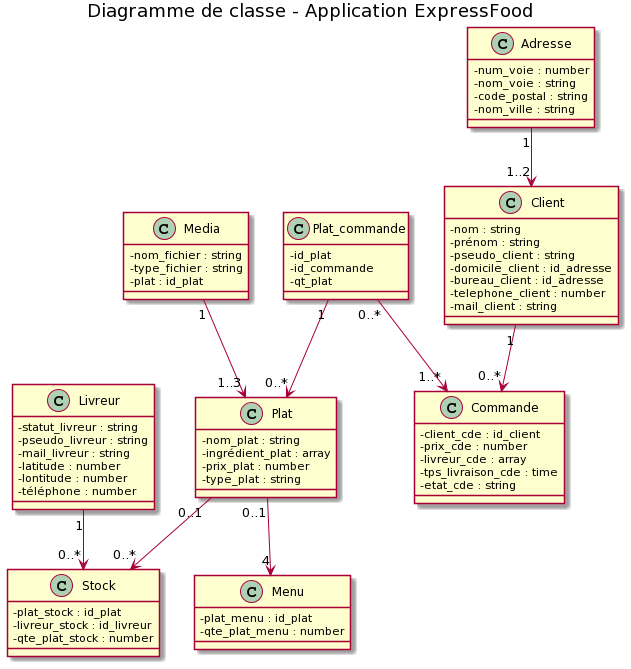

The diagram above was rendered by PlantUML. Its source (embedded in the PNG):
@startuml
title Diagramme de classe - Application ExpressFood

skinparam classAttributeIconSize 0

class Menu {
 - plat_menu : id_plat
 - qte_plat_menu : number
}

class Media {
 - nom_fichier : string
 - type_fichier : string
 - plat : id_plat
}

class Plat {
 - nom_plat : string
 - ingrédient_plat : array
 - prix_plat : number
 - type_plat : string
}

class Livreur {
 - statut_livreur : string
 - pseudo_livreur : string
 - mail_livreur : string
 - latitude : number
 - lontitude : number
 - téléphone : number
}

class Stock {
 - plat_stock : id_plat
 - livreur_stock : id_livreur
 - qte_plat_stock : number
}

class Client {
 - nom : string
 - prénom : string
 - pseudo_client : string
 - domicile_client : id_adresse
 - bureau_client : id_adresse
 - telephone_client : number
 - mail_client : string
}

class Adresse {
 - num_voie : number
 - nom_voie : string
 - code_postal : string
 - nom_ville : string
}

class Plat_commande {
 - id_plat
 - id_commande
 - qt_plat
}

class Commande {
 - client_cde : id_client
 - prix_cde : number
 - livreur_cde : array
 - tps_livraison_cde : time
 - etat_cde : string
}

Plat "0..1" --> "4" Menu
Plat "0..1" --> "0..*" Stock

Media "1" --> "1..3" Plat

Livreur "1" --> "0..*" Stock

Adresse "1" --> "1..2" Client

Client "1" --> "0..*" Commande

Plat_commande "0..*" --> "1..*" Commande
Plat_commande "1" --> "0..*" Plat
@enduml